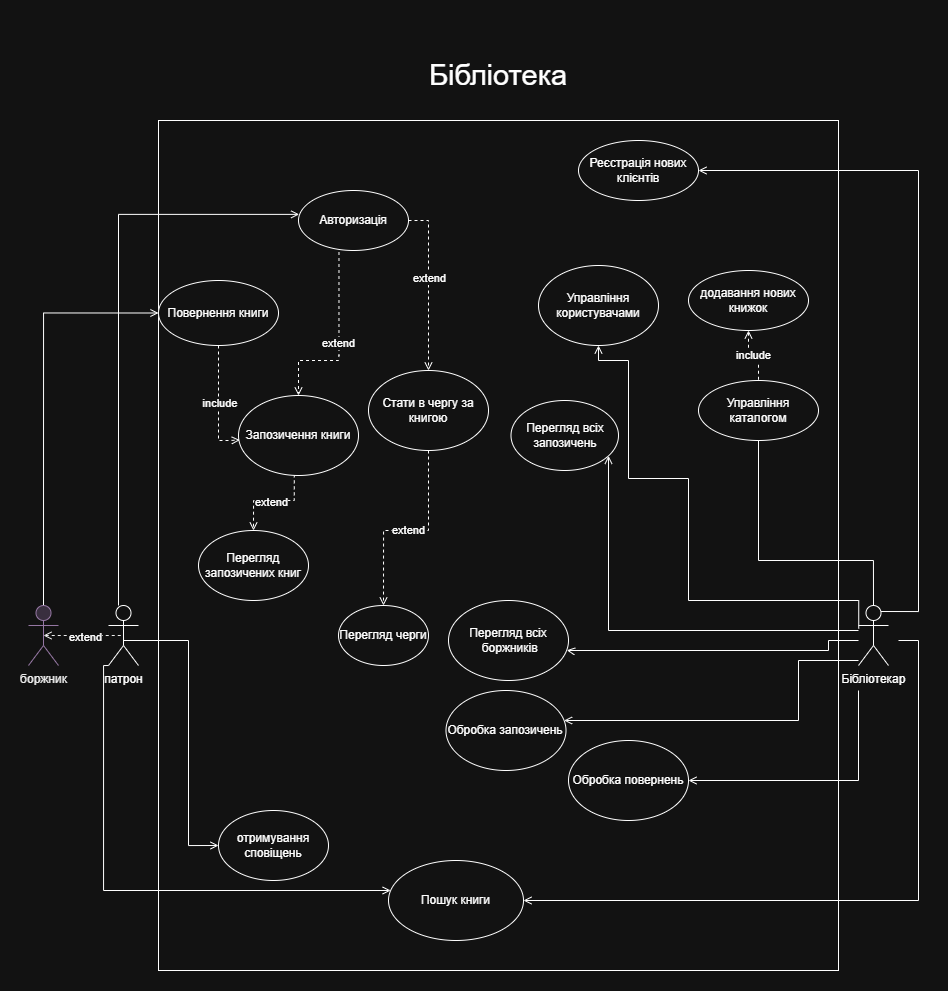

The diagram above was exported from draw.io. Its source (the exported page's mxGraphModel, read from the mxfile embedded in the PNG):
<mxGraphModel dx="1678" dy="1984" grid="1" gridSize="10" guides="1" tooltips="1" connect="1" arrows="1" fold="1" page="1" pageScale="1" pageWidth="850" pageHeight="1100" math="0" shadow="0">
  <root>
    <mxCell id="0" />
    <mxCell id="1" parent="0" />
    <mxCell id="HsxLuymKula1hNhKrP8J-5" value="" style="rounded=0;whiteSpace=wrap;html=1;" parent="1" vertex="1">
      <mxGeometry x="150" y="-80" width="680" height="850" as="geometry" />
    </mxCell>
    <mxCell id="GjNqI5lGhZg9Z-AseWuN-24" style="edgeStyle=orthogonalEdgeStyle;rounded=0;orthogonalLoop=1;jettySize=auto;html=1;exitX=0;exitY=1;exitDx=0;exitDy=0;exitPerimeter=0;endArrow=open;endFill=0;" parent="1" source="GjNqI5lGhZg9Z-AseWuN-1" target="GjNqI5lGhZg9Z-AseWuN-25" edge="1">
      <mxGeometry relative="1" as="geometry">
        <mxPoint x="30" y="490" as="targetPoint" />
        <Array as="points">
          <mxPoint x="95" y="465" />
          <mxPoint x="95" y="690" />
        </Array>
      </mxGeometry>
    </mxCell>
    <mxCell id="GjNqI5lGhZg9Z-AseWuN-35" style="edgeStyle=orthogonalEdgeStyle;rounded=0;orthogonalLoop=1;jettySize=auto;html=1;entryX=1;entryY=0.5;entryDx=0;entryDy=0;endArrow=open;endFill=0;exitX=0.75;exitY=0.1;exitDx=0;exitDy=0;exitPerimeter=0;" parent="1" source="GjNqI5lGhZg9Z-AseWuN-2" target="GjNqI5lGhZg9Z-AseWuN-34" edge="1">
      <mxGeometry relative="1" as="geometry">
        <mxPoint x="330.0000000000132" y="90" as="targetPoint" />
        <Array as="points">
          <mxPoint x="910" y="411" />
          <mxPoint x="910" y="-30" />
        </Array>
      </mxGeometry>
    </mxCell>
    <mxCell id="GjNqI5lGhZg9Z-AseWuN-46" value="extend" style="edgeStyle=orthogonalEdgeStyle;rounded=0;orthogonalLoop=1;jettySize=auto;html=1;entryX=0.5;entryY=0;entryDx=0;entryDy=0;exitX=0.368;exitY=1.025;exitDx=0;exitDy=0;endArrow=open;endFill=0;exitPerimeter=0;startArrow=none;startFill=0;dashed=1;" parent="1" source="GjNqI5lGhZg9Z-AseWuN-38" target="GjNqI5lGhZg9Z-AseWuN-45" edge="1">
      <mxGeometry relative="1" as="geometry">
        <Array as="points">
          <mxPoint x="331" y="155" />
          <mxPoint x="330" y="160" />
          <mxPoint x="290" y="160" />
        </Array>
        <mxPoint x="310" y="-10" as="sourcePoint" />
        <mxPoint x="240" y="250" as="targetPoint" />
      </mxGeometry>
    </mxCell>
    <mxCell id="GjNqI5lGhZg9Z-AseWuN-49" style="edgeStyle=orthogonalEdgeStyle;rounded=0;orthogonalLoop=1;jettySize=auto;html=1;endArrow=open;endFill=0;entryX=0.5;entryY=0;entryDx=0;entryDy=0;startArrow=none;startFill=0;dashed=1;" parent="1" source="GjNqI5lGhZg9Z-AseWuN-38" target="GjNqI5lGhZg9Z-AseWuN-50" edge="1">
      <mxGeometry relative="1" as="geometry">
        <mxPoint x="340" y="450" as="targetPoint" />
        <mxPoint x="407.8399999999999" y="107.36000000000001" as="sourcePoint" />
        <Array as="points">
          <mxPoint x="420" y="20" />
        </Array>
      </mxGeometry>
    </mxCell>
    <mxCell id="GcuNMAIIVRMwJ8Ae6-gA-3" value="extend" style="edgeLabel;html=1;align=center;verticalAlign=middle;resizable=0;points=[];" parent="GjNqI5lGhZg9Z-AseWuN-49" connectable="0" vertex="1">
      <mxGeometry x="-0.087" relative="1" as="geometry">
        <mxPoint as="offset" />
      </mxGeometry>
    </mxCell>
    <mxCell id="GjNqI5lGhZg9Z-AseWuN-60" style="edgeStyle=orthogonalEdgeStyle;rounded=0;orthogonalLoop=1;jettySize=auto;html=1;endArrow=open;endFill=0;entryX=0;entryY=0.5;entryDx=0;entryDy=0;exitX=0.5;exitY=0.5;exitDx=0;exitDy=0;exitPerimeter=0;" parent="1" source="GjNqI5lGhZg9Z-AseWuN-1" target="GjNqI5lGhZg9Z-AseWuN-61" edge="1">
      <mxGeometry relative="1" as="geometry">
        <mxPoint x="252.5" y="590" as="targetPoint" />
        <mxPoint x="147.5" y="440" as="sourcePoint" />
        <Array as="points">
          <mxPoint x="115" y="440" />
          <mxPoint x="180" y="440" />
          <mxPoint x="180" y="645" />
        </Array>
      </mxGeometry>
    </mxCell>
    <mxCell id="GcuNMAIIVRMwJ8Ae6-gA-2" style="edgeStyle=orthogonalEdgeStyle;rounded=0;orthogonalLoop=1;jettySize=auto;html=1;entryX=0.006;entryY=0.398;entryDx=0;entryDy=0;endArrow=open;endFill=0;entryPerimeter=0;" parent="1" source="GjNqI5lGhZg9Z-AseWuN-1" target="GjNqI5lGhZg9Z-AseWuN-38" edge="1">
      <mxGeometry relative="1" as="geometry">
        <Array as="points">
          <mxPoint x="110" y="14" />
        </Array>
      </mxGeometry>
    </mxCell>
    <mxCell id="GjNqI5lGhZg9Z-AseWuN-1" value="патрон" style="shape=umlActor;verticalLabelPosition=bottom;verticalAlign=top;html=1;outlineConnect=0;" parent="1" vertex="1">
      <mxGeometry x="100" y="405" width="30" height="60" as="geometry" />
    </mxCell>
    <mxCell id="GjNqI5lGhZg9Z-AseWuN-51" style="edgeStyle=orthogonalEdgeStyle;rounded=0;orthogonalLoop=1;jettySize=auto;html=1;endArrow=none;endFill=0;entryX=0.5;entryY=1;entryDx=0;entryDy=0;exitX=0.5;exitY=0;exitDx=0;exitDy=0;exitPerimeter=0;" parent="1" source="GjNqI5lGhZg9Z-AseWuN-2" target="GjNqI5lGhZg9Z-AseWuN-52" edge="1">
      <mxGeometry relative="1" as="geometry">
        <mxPoint x="690" y="180" as="targetPoint" />
        <mxPoint x="849.9999999999995" y="395.0588235294117" as="sourcePoint" />
        <Array as="points">
          <mxPoint x="865" y="360" />
          <mxPoint x="750" y="360" />
        </Array>
      </mxGeometry>
    </mxCell>
    <mxCell id="GjNqI5lGhZg9Z-AseWuN-53" style="edgeStyle=orthogonalEdgeStyle;rounded=0;orthogonalLoop=1;jettySize=auto;html=1;endArrow=open;endFill=0;entryX=0.5;entryY=1;entryDx=0;entryDy=0;" parent="1" target="GjNqI5lGhZg9Z-AseWuN-54" edge="1">
      <mxGeometry relative="1" as="geometry">
        <mxPoint x="627.0000000000002" y="250.00000000000009" as="targetPoint" />
        <Array as="points">
          <mxPoint x="850" y="400" />
          <mxPoint x="680" y="400" />
          <mxPoint x="680" y="278" />
          <mxPoint x="620" y="278" />
          <mxPoint x="620" y="160" />
        </Array>
        <mxPoint x="850.2399999999996" y="428.08" as="sourcePoint" />
      </mxGeometry>
    </mxCell>
    <mxCell id="GjNqI5lGhZg9Z-AseWuN-55" style="edgeStyle=orthogonalEdgeStyle;rounded=0;orthogonalLoop=1;jettySize=auto;html=1;endArrow=open;endFill=0;" parent="1" source="GjNqI5lGhZg9Z-AseWuN-2" target="GjNqI5lGhZg9Z-AseWuN-56" edge="1">
      <mxGeometry relative="1" as="geometry">
        <mxPoint x="650" y="480" as="targetPoint" />
        <Array as="points">
          <mxPoint x="600" y="430" />
        </Array>
      </mxGeometry>
    </mxCell>
    <mxCell id="GjNqI5lGhZg9Z-AseWuN-65" style="edgeStyle=orthogonalEdgeStyle;rounded=0;orthogonalLoop=1;jettySize=auto;html=1;entryX=0.986;entryY=0.622;entryDx=0;entryDy=0;endArrow=open;endFill=0;entryPerimeter=0;" parent="1" source="GjNqI5lGhZg9Z-AseWuN-2" target="GjNqI5lGhZg9Z-AseWuN-64" edge="1">
      <mxGeometry relative="1" as="geometry">
        <Array as="points">
          <mxPoint x="820" y="440" />
          <mxPoint x="820" y="450" />
          <mxPoint x="560" y="450" />
        </Array>
      </mxGeometry>
    </mxCell>
    <mxCell id="HsxLuymKula1hNhKrP8J-7" style="edgeStyle=orthogonalEdgeStyle;rounded=0;orthogonalLoop=1;jettySize=auto;html=1;entryX=1;entryY=0.5;entryDx=0;entryDy=0;endArrow=open;endFill=0;startArrow=none;startFill=0;" parent="1" target="GjNqI5lGhZg9Z-AseWuN-25" edge="1">
      <mxGeometry relative="1" as="geometry">
        <mxPoint x="890" y="440" as="sourcePoint" />
        <Array as="points">
          <mxPoint x="910" y="440" />
          <mxPoint x="910" y="700" />
        </Array>
      </mxGeometry>
    </mxCell>
    <mxCell id="HsxLuymKula1hNhKrP8J-14" style="edgeStyle=orthogonalEdgeStyle;rounded=0;orthogonalLoop=1;jettySize=auto;html=1;endArrow=open;endFill=0;startArrow=none;startFill=0;" parent="1" source="GjNqI5lGhZg9Z-AseWuN-2" target="HsxLuymKula1hNhKrP8J-15" edge="1">
      <mxGeometry relative="1" as="geometry">
        <mxPoint x="809.9999999999995" y="580" as="targetPoint" />
        <mxPoint x="850" y="470" as="sourcePoint" />
        <Array as="points">
          <mxPoint x="790" y="460" />
          <mxPoint x="790" y="520" />
        </Array>
      </mxGeometry>
    </mxCell>
    <mxCell id="GjNqI5lGhZg9Z-AseWuN-2" value="Бібліотекар" style="shape=umlActor;verticalLabelPosition=bottom;verticalAlign=top;html=1;outlineConnect=0;" parent="1" vertex="1">
      <mxGeometry x="850" y="405" width="30" height="60" as="geometry" />
    </mxCell>
    <mxCell id="GjNqI5lGhZg9Z-AseWuN-25" value="Пошук книги" style="ellipse;whiteSpace=wrap;html=1;" parent="1" vertex="1">
      <mxGeometry x="380" y="660" width="135" height="80" as="geometry" />
    </mxCell>
    <mxCell id="GjNqI5lGhZg9Z-AseWuN-59" style="edgeStyle=orthogonalEdgeStyle;rounded=0;orthogonalLoop=1;jettySize=auto;html=1;entryX=0.5;entryY=0;entryDx=0;entryDy=0;endArrow=open;endFill=0;exitX=0.465;exitY=0.986;exitDx=0;exitDy=0;exitPerimeter=0;dashed=1;" parent="1" source="GjNqI5lGhZg9Z-AseWuN-45" target="GjNqI5lGhZg9Z-AseWuN-41" edge="1">
      <mxGeometry relative="1" as="geometry">
        <Array as="points">
          <mxPoint x="286" y="300" />
          <mxPoint x="245" y="300" />
        </Array>
      </mxGeometry>
    </mxCell>
    <mxCell id="GcuNMAIIVRMwJ8Ae6-gA-4" value="extend" style="edgeLabel;html=1;align=center;verticalAlign=middle;resizable=0;points=[];" parent="GjNqI5lGhZg9Z-AseWuN-59" connectable="0" vertex="1">
      <mxGeometry x="0.0291" y="1" relative="1" as="geometry">
        <mxPoint as="offset" />
      </mxGeometry>
    </mxCell>
    <mxCell id="GjNqI5lGhZg9Z-AseWuN-34" value="&lt;div&gt;Реєстрація нових клієнтів&lt;/div&gt;" style="ellipse;whiteSpace=wrap;html=1;" parent="1" vertex="1">
      <mxGeometry x="570" y="-60" width="120" height="60" as="geometry" />
    </mxCell>
    <mxCell id="GjNqI5lGhZg9Z-AseWuN-38" value="Авторизація" style="ellipse;whiteSpace=wrap;html=1;" parent="1" vertex="1">
      <mxGeometry x="290" y="-10" width="110" height="60" as="geometry" />
    </mxCell>
    <mxCell id="GjNqI5lGhZg9Z-AseWuN-41" value="Перегляд запозичених книг" style="ellipse;whiteSpace=wrap;html=1;" parent="1" vertex="1">
      <mxGeometry x="190" y="330" width="110" height="70" as="geometry" />
    </mxCell>
    <mxCell id="GjNqI5lGhZg9Z-AseWuN-45" value="Запозичення книги" style="ellipse;whiteSpace=wrap;html=1;" parent="1" vertex="1">
      <mxGeometry x="230" y="195" width="120" height="80" as="geometry" />
    </mxCell>
    <mxCell id="GjNqI5lGhZg9Z-AseWuN-58" value="&amp;nbsp;include" style="edgeStyle=orthogonalEdgeStyle;rounded=0;orthogonalLoop=1;jettySize=auto;html=1;endArrow=open;endFill=0;exitX=0.5;exitY=1;exitDx=0;exitDy=0;startArrow=none;startFill=0;entryX=0.011;entryY=0.557;entryDx=0;entryDy=0;entryPerimeter=0;dashed=1;" parent="1" source="GjNqI5lGhZg9Z-AseWuN-48" target="GjNqI5lGhZg9Z-AseWuN-45" edge="1">
      <mxGeometry relative="1" as="geometry">
        <mxPoint x="290" y="20" as="targetPoint" />
        <Array as="points">
          <mxPoint x="210" y="240" />
          <mxPoint x="220" y="240" />
        </Array>
        <mxPoint x="222.0000000000001" y="80.00000000000023" as="sourcePoint" />
      </mxGeometry>
    </mxCell>
    <mxCell id="GjNqI5lGhZg9Z-AseWuN-48" value="Повернення книги" style="ellipse;whiteSpace=wrap;html=1;" parent="1" vertex="1">
      <mxGeometry x="150" y="80" width="120" height="65" as="geometry" />
    </mxCell>
    <mxCell id="GjNqI5lGhZg9Z-AseWuN-66" value="extend" style="edgeStyle=orthogonalEdgeStyle;rounded=0;orthogonalLoop=1;jettySize=auto;html=1;endArrow=open;endFill=0;dashed=1;" parent="1" source="GjNqI5lGhZg9Z-AseWuN-50" target="GjNqI5lGhZg9Z-AseWuN-67" edge="1">
      <mxGeometry relative="1" as="geometry">
        <mxPoint x="320" y="530" as="targetPoint" />
        <Array as="points">
          <mxPoint x="420" y="330" />
          <mxPoint x="375" y="330" />
        </Array>
      </mxGeometry>
    </mxCell>
    <mxCell id="GjNqI5lGhZg9Z-AseWuN-50" value="Стати в чергу за книгою" style="ellipse;whiteSpace=wrap;html=1;" parent="1" vertex="1">
      <mxGeometry x="360" y="170" width="120" height="80" as="geometry" />
    </mxCell>
    <mxCell id="GjNqI5lGhZg9Z-AseWuN-52" value="Управління каталогом" style="ellipse;whiteSpace=wrap;html=1;" parent="1" vertex="1">
      <mxGeometry x="690" y="180" width="120" height="60" as="geometry" />
    </mxCell>
    <mxCell id="GjNqI5lGhZg9Z-AseWuN-54" value="Управління користувачами" style="ellipse;whiteSpace=wrap;html=1;" parent="1" vertex="1">
      <mxGeometry x="530" y="65" width="120" height="80" as="geometry" />
    </mxCell>
    <mxCell id="GjNqI5lGhZg9Z-AseWuN-56" value="Перегляд всіх запозичень" style="ellipse;whiteSpace=wrap;html=1;" parent="1" vertex="1">
      <mxGeometry x="502.5" y="200" width="107.5" height="70" as="geometry" />
    </mxCell>
    <mxCell id="GjNqI5lGhZg9Z-AseWuN-61" value="отримування сповіщень" style="ellipse;whiteSpace=wrap;html=1;" parent="1" vertex="1">
      <mxGeometry x="210" y="610" width="110" height="70" as="geometry" />
    </mxCell>
    <mxCell id="GjNqI5lGhZg9Z-AseWuN-64" value="Перегляд всіх&lt;br&gt;&amp;nbsp;боржників" style="ellipse;whiteSpace=wrap;html=1;" parent="1" vertex="1">
      <mxGeometry x="440" y="400" width="120" height="80" as="geometry" />
    </mxCell>
    <mxCell id="GjNqI5lGhZg9Z-AseWuN-67" value="Перегляд черги" style="ellipse;whiteSpace=wrap;html=1;" parent="1" vertex="1">
      <mxGeometry x="330" y="405" width="90" height="60" as="geometry" />
    </mxCell>
    <mxCell id="HsxLuymKula1hNhKrP8J-10" value="&lt;font style=&quot;font-size: 29px;&quot;&gt;Бібліотека&lt;/font&gt;" style="text;html=1;whiteSpace=wrap;strokeColor=none;fillColor=none;align=center;verticalAlign=middle;rounded=0;" parent="1" vertex="1">
      <mxGeometry x="380" y="-180" width="220" height="110" as="geometry" />
    </mxCell>
    <mxCell id="HsxLuymKula1hNhKrP8J-15" value="Обробка запозичень" style="ellipse;whiteSpace=wrap;html=1;" parent="1" vertex="1">
      <mxGeometry x="437.49999999999955" y="490" width="120" height="80" as="geometry" />
    </mxCell>
    <mxCell id="HsxLuymKula1hNhKrP8J-17" style="edgeStyle=orthogonalEdgeStyle;rounded=0;orthogonalLoop=1;jettySize=auto;html=1;endArrow=none;endFill=0;startArrow=open;startFill=0;" parent="1" source="HsxLuymKula1hNhKrP8J-16" edge="1">
      <mxGeometry relative="1" as="geometry">
        <mxPoint x="850" y="490" as="targetPoint" />
      </mxGeometry>
    </mxCell>
    <mxCell id="HsxLuymKula1hNhKrP8J-16" value="Обробка повернень" style="ellipse;whiteSpace=wrap;html=1;" parent="1" vertex="1">
      <mxGeometry x="560" y="540" width="120" height="80" as="geometry" />
    </mxCell>
    <mxCell id="nKOUYWXWyibEI6kPI1or-4" style="edgeStyle=orthogonalEdgeStyle;rounded=0;orthogonalLoop=1;jettySize=auto;html=1;exitX=0.5;exitY=1;exitDx=0;exitDy=0;entryX=0.5;entryY=0;entryDx=0;entryDy=0;endArrow=none;endFill=0;startArrow=open;startFill=0;dashed=1;" parent="1" source="nKOUYWXWyibEI6kPI1or-3" target="GjNqI5lGhZg9Z-AseWuN-52" edge="1">
      <mxGeometry relative="1" as="geometry" />
    </mxCell>
    <mxCell id="nKOUYWXWyibEI6kPI1or-5" value="include" style="edgeLabel;html=1;align=center;verticalAlign=middle;resizable=0;points=[];" parent="nKOUYWXWyibEI6kPI1or-4" connectable="0" vertex="1">
      <mxGeometry x="-0.0333" y="1" relative="1" as="geometry">
        <mxPoint as="offset" />
      </mxGeometry>
    </mxCell>
    <mxCell id="nKOUYWXWyibEI6kPI1or-3" value="&lt;div&gt;додавання нових книжок&lt;/div&gt;" style="ellipse;whiteSpace=wrap;html=1;" parent="1" vertex="1">
      <mxGeometry x="680" y="70" width="120" height="60" as="geometry" />
    </mxCell>
    <mxCell id="GcuNMAIIVRMwJ8Ae6-gA-8" style="edgeStyle=orthogonalEdgeStyle;rounded=0;orthogonalLoop=1;jettySize=auto;html=1;endArrow=none;endFill=0;fillColor=#6a00ff;strokeColor=#000000;startArrow=open;startFill=0;exitX=0.5;exitY=0.5;exitDx=0;exitDy=0;exitPerimeter=0;entryX=0.5;entryY=0.5;entryDx=0;entryDy=0;entryPerimeter=0;dashed=1;" parent="1" source="GcuNMAIIVRMwJ8Ae6-gA-5" target="GjNqI5lGhZg9Z-AseWuN-1" edge="1">
      <mxGeometry relative="1" as="geometry" />
    </mxCell>
    <mxCell id="jRNEfnUoGfJsxYSkMAL6-1" value="&lt;div&gt;extend&lt;/div&gt;" style="edgeLabel;html=1;align=center;verticalAlign=middle;resizable=0;points=[];" parent="GcuNMAIIVRMwJ8Ae6-gA-8" connectable="0" vertex="1">
      <mxGeometry x="0.04" y="-1" relative="1" as="geometry">
        <mxPoint as="offset" />
      </mxGeometry>
    </mxCell>
    <mxCell id="jRNEfnUoGfJsxYSkMAL6-2" style="edgeStyle=orthogonalEdgeStyle;rounded=0;orthogonalLoop=1;jettySize=auto;html=1;exitX=0.5;exitY=0;exitDx=0;exitDy=0;exitPerimeter=0;entryX=0;entryY=0.5;entryDx=0;entryDy=0;endArrow=open;endFill=0;startArrow=none;startFill=0;" parent="1" source="GcuNMAIIVRMwJ8Ae6-gA-5" target="GjNqI5lGhZg9Z-AseWuN-48" edge="1">
      <mxGeometry relative="1" as="geometry" />
    </mxCell>
    <mxCell id="GcuNMAIIVRMwJ8Ae6-gA-5" value="&lt;span style=&quot;color: rgb(0, 0, 0);&quot;&gt;боржник&lt;/span&gt;" style="shape=umlActor;verticalLabelPosition=bottom;verticalAlign=top;html=1;outlineConnect=0;fillColor=#e1d5e7;strokeColor=#9673a6;" parent="1" vertex="1">
      <mxGeometry x="20" y="405" width="30" height="60" as="geometry" />
    </mxCell>
  </root>
</mxGraphModel>